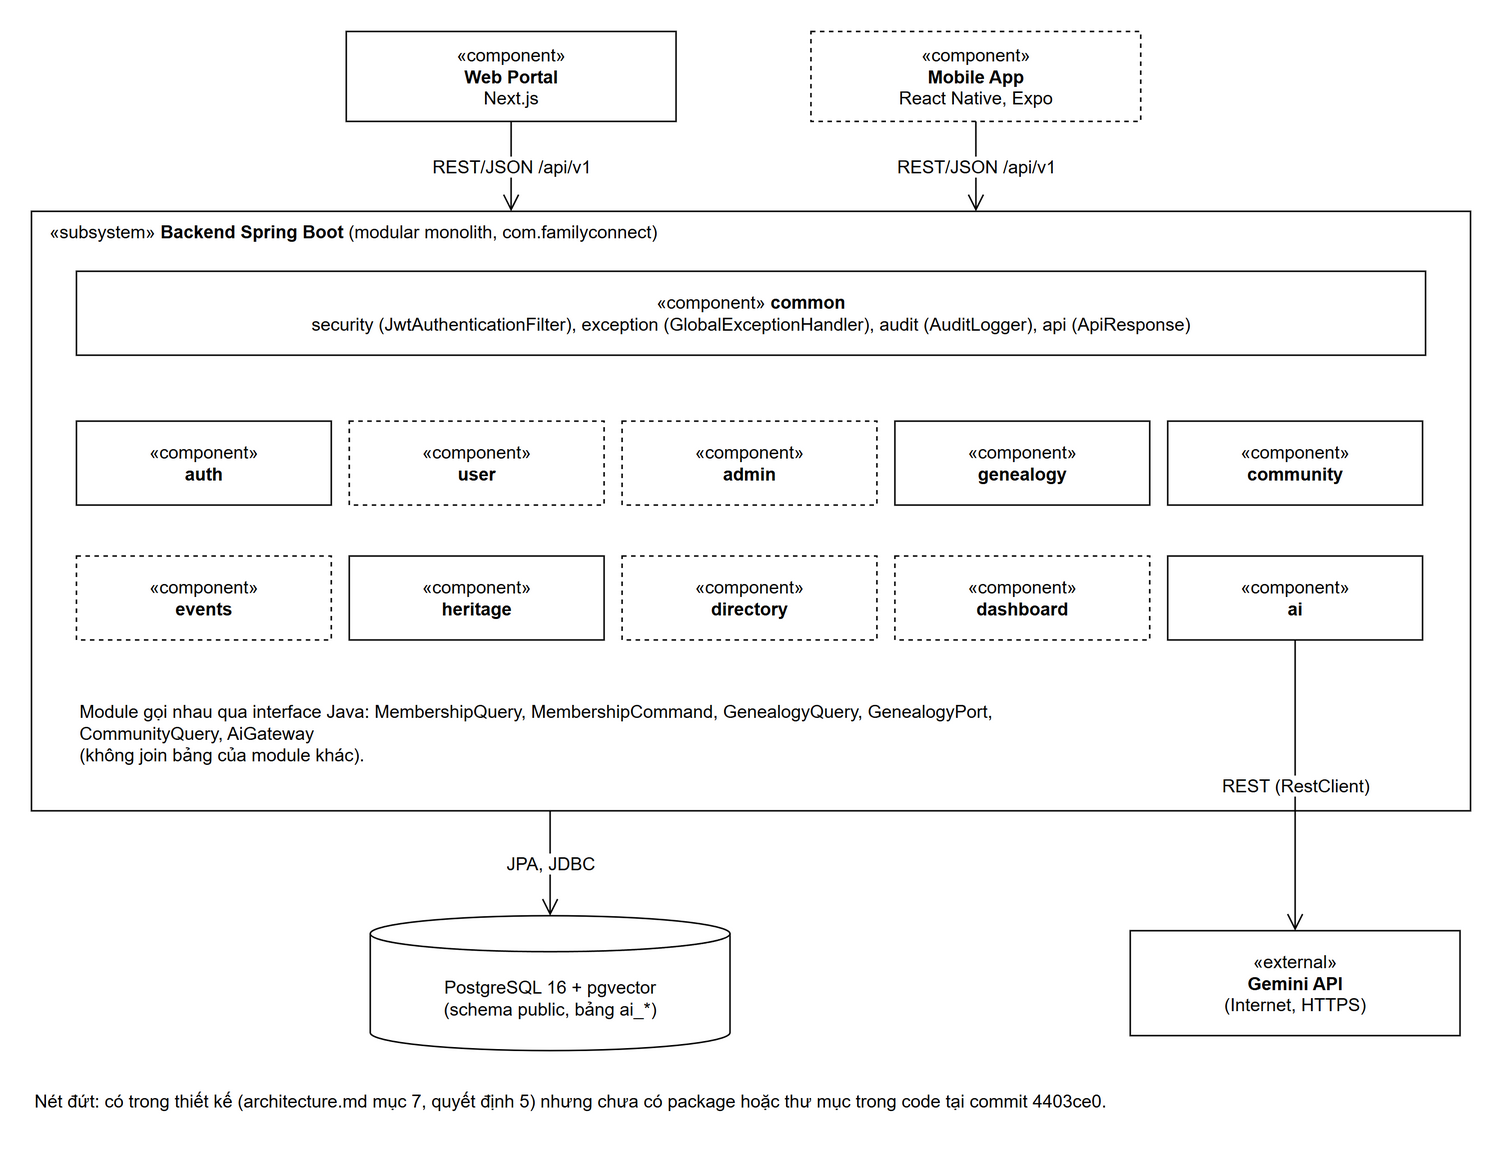

The diagram above was exported from draw.io. Its source (the exported page's mxGraphModel, read from the mxfile embedded in the PNG):
<mxGraphModel grid="0" page="0" background="#FFFFFF">
  <root>
    <mxCell id="0" />
    <mxCell id="1" parent="0" />
    <mxCell id="c2" value="«component»&lt;br&gt;&lt;b&gt;Web Portal&lt;/b&gt;&lt;br&gt;Next.js" style="rounded=0;whiteSpace=wrap;html=1;fillColor=#FFFFFF;strokeColor=#000000;fontFamily=Arial;fontSize=12;fontColor=#000000;" vertex="1" parent="1">
      <mxGeometry x="250" y="10" width="220" height="60" as="geometry" />
    </mxCell>
    <mxCell id="c3" value="«component»&lt;br&gt;&lt;b&gt;Mobile App&lt;/b&gt;&lt;br&gt;React Native, Expo" style="rounded=0;whiteSpace=wrap;html=1;fillColor=#FFFFFF;strokeColor=#000000;fontFamily=Arial;fontSize=12;fontColor=#000000;dashed=1;" vertex="1" parent="1">
      <mxGeometry x="560" y="10" width="220" height="60" as="geometry" />
    </mxCell>
    <mxCell id="c4" value="«subsystem» &lt;b&gt;Backend Spring Boot&lt;/b&gt; (modular monolith, com.familyconnect)" style="rounded=0;whiteSpace=wrap;html=1;fillColor=none;verticalAlign=top;align=left;spacingLeft=10;strokeColor=#000000;fontFamily=Arial;fontSize=12;fontColor=#000000;" vertex="1" parent="1">
      <mxGeometry x="40" y="130" width="960" height="400" as="geometry" />
    </mxCell>
    <mxCell id="c5" value="«component» &lt;b&gt;common&lt;/b&gt;&lt;br&gt;security (JwtAuthenticationFilter), exception (GlobalExceptionHandler), audit (AuditLogger), api (ApiResponse)" style="rounded=0;whiteSpace=wrap;html=1;fillColor=#FFFFFF;strokeColor=#000000;fontFamily=Arial;fontSize=12;fontColor=#000000;" vertex="1" parent="1">
      <mxGeometry x="70" y="170" width="900" height="56" as="geometry" />
    </mxCell>
    <mxCell id="c6" value="«component»&lt;br&gt;&lt;b&gt;auth&lt;/b&gt;" style="rounded=0;whiteSpace=wrap;html=1;fillColor=#FFFFFF;strokeColor=#000000;fontFamily=Arial;fontSize=12;fontColor=#000000;" vertex="1" parent="1">
      <mxGeometry x="70" y="270" width="170" height="56" as="geometry" />
    </mxCell>
    <mxCell id="c7" value="«component»&lt;br&gt;&lt;b&gt;user&lt;/b&gt;" style="rounded=0;whiteSpace=wrap;html=1;fillColor=#FFFFFF;strokeColor=#000000;fontFamily=Arial;fontSize=12;fontColor=#000000;dashed=1;" vertex="1" parent="1">
      <mxGeometry x="252" y="270" width="170" height="56" as="geometry" />
    </mxCell>
    <mxCell id="c8" value="«component»&lt;br&gt;&lt;b&gt;admin&lt;/b&gt;" style="rounded=0;whiteSpace=wrap;html=1;fillColor=#FFFFFF;strokeColor=#000000;fontFamily=Arial;fontSize=12;fontColor=#000000;dashed=1;" vertex="1" parent="1">
      <mxGeometry x="434" y="270" width="170" height="56" as="geometry" />
    </mxCell>
    <mxCell id="c9" value="«component»&lt;br&gt;&lt;b&gt;genealogy&lt;/b&gt;" style="rounded=0;whiteSpace=wrap;html=1;fillColor=#FFFFFF;strokeColor=#000000;fontFamily=Arial;fontSize=12;fontColor=#000000;" vertex="1" parent="1">
      <mxGeometry x="616" y="270" width="170" height="56" as="geometry" />
    </mxCell>
    <mxCell id="c10" value="«component»&lt;br&gt;&lt;b&gt;community&lt;/b&gt;" style="rounded=0;whiteSpace=wrap;html=1;fillColor=#FFFFFF;strokeColor=#000000;fontFamily=Arial;fontSize=12;fontColor=#000000;" vertex="1" parent="1">
      <mxGeometry x="798" y="270" width="170" height="56" as="geometry" />
    </mxCell>
    <mxCell id="c11" value="«component»&lt;br&gt;&lt;b&gt;events&lt;/b&gt;" style="rounded=0;whiteSpace=wrap;html=1;fillColor=#FFFFFF;strokeColor=#000000;fontFamily=Arial;fontSize=12;fontColor=#000000;dashed=1;" vertex="1" parent="1">
      <mxGeometry x="70" y="360" width="170" height="56" as="geometry" />
    </mxCell>
    <mxCell id="c12" value="«component»&lt;br&gt;&lt;b&gt;heritage&lt;/b&gt;" style="rounded=0;whiteSpace=wrap;html=1;fillColor=#FFFFFF;strokeColor=#000000;fontFamily=Arial;fontSize=12;fontColor=#000000;" vertex="1" parent="1">
      <mxGeometry x="252" y="360" width="170" height="56" as="geometry" />
    </mxCell>
    <mxCell id="c13" value="«component»&lt;br&gt;&lt;b&gt;directory&lt;/b&gt;" style="rounded=0;whiteSpace=wrap;html=1;fillColor=#FFFFFF;strokeColor=#000000;fontFamily=Arial;fontSize=12;fontColor=#000000;dashed=1;" vertex="1" parent="1">
      <mxGeometry x="434" y="360" width="170" height="56" as="geometry" />
    </mxCell>
    <mxCell id="c14" value="«component»&lt;br&gt;&lt;b&gt;dashboard&lt;/b&gt;" style="rounded=0;whiteSpace=wrap;html=1;fillColor=#FFFFFF;strokeColor=#000000;fontFamily=Arial;fontSize=12;fontColor=#000000;dashed=1;" vertex="1" parent="1">
      <mxGeometry x="616" y="360" width="170" height="56" as="geometry" />
    </mxCell>
    <mxCell id="c15" value="«component»&lt;br&gt;&lt;b&gt;ai&lt;/b&gt;" style="rounded=0;whiteSpace=wrap;html=1;fillColor=#FFFFFF;strokeColor=#000000;fontFamily=Arial;fontSize=12;fontColor=#000000;" vertex="1" parent="1">
      <mxGeometry x="798" y="360" width="170" height="56" as="geometry" />
    </mxCell>
    <mxCell id="c16" value="Module gọi nhau qua interface Java: MembershipQuery, MembershipCommand, GenealogyQuery, GenealogyPort, CommunityQuery, AiGateway&lt;br&gt;(không join bảng của module khác)." style="text;html=1;whiteSpace=wrap;align=left;verticalAlign=top;fontFamily=Arial;fontSize=12;fontColor=#000000;" vertex="1" parent="1">
      <mxGeometry x="70" y="450" width="680" height="50" as="geometry" />
    </mxCell>
    <mxCell id="c17" value="PostgreSQL 16 + pgvector&lt;br&gt;(schema public, bảng ai_*)" style="shape=cylinder3;whiteSpace=wrap;html=1;boundedLbl=1;size=12;fillColor=#FFFFFF;strokeColor=#000000;fontFamily=Arial;fontSize=12;fontColor=#000000;" vertex="1" parent="1">
      <mxGeometry x="266" y="600" width="240" height="90" as="geometry" />
    </mxCell>
    <mxCell id="c18" value="«external»&lt;br&gt;&lt;b&gt;Gemini API&lt;/b&gt;&lt;br&gt;(Internet, HTTPS)" style="rounded=0;whiteSpace=wrap;html=1;fillColor=#FFFFFF;strokeColor=#000000;fontFamily=Arial;fontSize=12;fontColor=#000000;" vertex="1" parent="1">
      <mxGeometry x="773" y="610" width="220" height="70" as="geometry" />
    </mxCell>
    <mxCell id="c19" value="REST/JSON /api/v1" style="endArrow=open;endSize=9;html=1;rounded=0;labelBackgroundColor=#FFFFFF;strokeColor=#000000;fontFamily=Arial;fontSize=12;fontColor=#000000;entryX=0.3333;entryY=0;entryDx=0;entryDy=0;" edge="1" parent="1" source="c2" target="c4">
      <mxGeometry relative="1" as="geometry" />
    </mxCell>
    <mxCell id="c20" value="REST/JSON /api/v1" style="endArrow=open;endSize=9;html=1;rounded=0;labelBackgroundColor=#FFFFFF;strokeColor=#000000;fontFamily=Arial;fontSize=12;fontColor=#000000;entryX=0.6563;entryY=0;entryDx=0;entryDy=0;" edge="1" parent="1" source="c3" target="c4">
      <mxGeometry relative="1" as="geometry" />
    </mxCell>
    <mxCell id="c21" value="JPA, JDBC" style="endArrow=open;endSize=9;html=1;rounded=0;labelBackgroundColor=#FFFFFF;strokeColor=#000000;fontFamily=Arial;fontSize=12;fontColor=#000000;exitX=0.3604;exitY=1;exitDx=0;exitDy=0;" edge="1" parent="1" source="c4" target="c17">
      <mxGeometry relative="1" as="geometry" />
    </mxCell>
    <mxCell id="c22" value="REST (RestClient)" style="endArrow=open;endSize=9;html=1;rounded=0;labelBackgroundColor=#FFFFFF;strokeColor=#000000;fontFamily=Arial;fontSize=12;fontColor=#000000;" edge="1" parent="1" source="c15" target="c18">
      <mxGeometry relative="1" as="geometry" />
    </mxCell>
    <mxCell id="c23" value="Nét đứt: có trong thiết kế (architecture.md mục 7, quyết định 5) nhưng chưa có package hoặc thư mục trong code tại commit 4403ce0." style="text;html=1;whiteSpace=wrap;align=left;verticalAlign=top;fontFamily=Arial;fontSize=12;fontColor=#000000;" vertex="1" parent="1">
      <mxGeometry x="40" y="710" width="960" height="40" as="geometry" />
    </mxCell>
  </root>
</mxGraphModel>